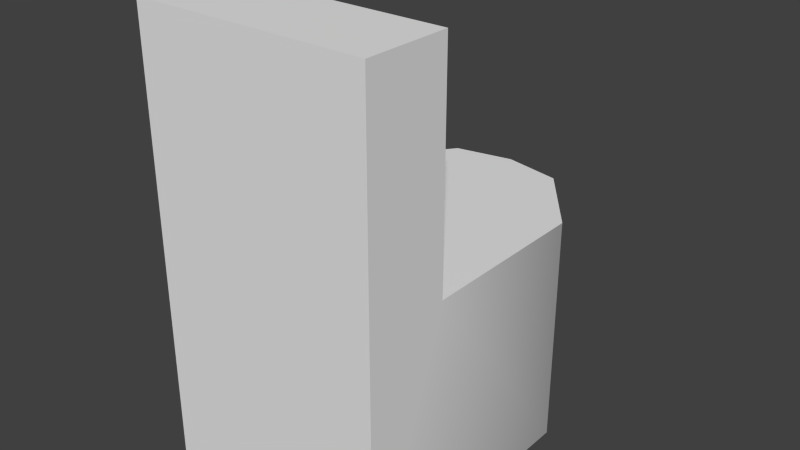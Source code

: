 # Source: SmallToilet.blend  (saved by Blender 2.68.0; exported with 4.5.12 LTS)
import bpy
from mathutils import Matrix  # noqa: F401  (used for matrix-valued properties, if any)

bpy.ops.wm.read_factory_settings(use_empty=True)
scene = bpy.context.scene
scene.name = 'Scene'

# ---- collections
col_collection_1 = bpy.data.collections.new('Collection 1'); scene.collection.children.link(col_collection_1)

# ---- materials (node trees are filled in below, after node groups)
mat_material = bpy.data.materials.new('Material')
mat_material.alpha_threshold = 0.0
mat_material.use_transparent_shadow = False
mat_material.roughness = 0.5
mat_material.line_color = (0.0, 0.0, 0.0, 1.0)

# ---- material node trees

# ---- world
world_world = bpy.data.worlds.new('World'); scene.world = world_world
world_world.color = (0.05088, 0.05088, 0.05088)
world_world.use_sun_shadow = False
world_world.sun_shadow_jitter_overblur = 0.0
world_world.cycles.sampling_method = 'MANUAL'
world_world.cycles.sample_map_resolution = 256

# ---- meshes
me_cube = bpy.data.meshes.new('Cube')
me_cube.from_pydata([(0.2, 0.4, -0.45), (0.2, 5.215e-07, -0.45), (-0.2, 5.811e-07, -0.45), (-0.2, 0.4, -0.45), (0.2, 0.4, 0.0), (0.2, 2.384e-07, 0.0), (-0.2, 6.557e-07, 0.0), (-0.2, 0.4, 0.0), (0.2, 0.4, -0.15), (-0.2, 0.4, -0.15), (0.2, 0.78, 1.51e-07), (-0.2, 0.78, 1.51e-07), (0.2, 0.78, -0.15), (-0.2, 0.78, -0.15), (0.1, 0.4, -0.58), (8.941e-08, 0.4, -0.6), (-0.1, 0.4, -0.58), (0.1, 5.491e-07, -0.55), (-6.706e-08, 5.632e-07, -0.56), (-0.1, 5.781e-07, -0.54)], [], [(16, 19, 2, 3), (4, 7, 6, 5), (0, 8, 4, 5, 1), (1, 5, 6, 2, 19, 18, 17), (2, 6, 7, 9, 3), (8, 0, 14, 15, 16, 3, 9), (7, 4, 10, 11), (10, 12, 13, 11), (4, 8, 12, 10), (8, 9, 13, 12), (9, 7, 11, 13), (15, 18, 19, 16), (0, 1, 17, 14), (14, 17, 18, 15)])
me_cube.polygons.foreach_set('use_smooth', [True] * 14)
me_cube.materials.append(mat_material)
me_cube.use_remesh_preserve_volume = False
me_cube.use_remesh_preserve_attributes = False
me_cube.use_mirror_vertex_groups = False
me_cube.update()

# ---- objects
ob_smalltoilet = bpy.data.objects.new('SmallToilet', me_cube)

# ---- transforms, parenting, visibility, modifiers, constraints
ob_smalltoilet.location = (0.0, 0.0, 0.0)
ob_smalltoilet.rotation_euler = (1.571, -0.0, 0.0)
ob_smalltoilet.lock_rotations_4d = False
ob_smalltoilet.empty_display_type = 'ARROWS'
ob_smalltoilet.lineart.crease_threshold = 0.0
_m = ob_smalltoilet.modifiers.new('EdgeSplit', 'EDGE_SPLIT')
_m.split_angle = 0.8203

# ---- collection membership
col_collection_1.objects.link(ob_smalltoilet)

# ---- scene / render settings (as saved in the file)
scene.frame_start = 1; scene.frame_end = 250; scene.frame_set(1)
scene.render.engine = 'BLENDER_EEVEE_NEXT'
scene.render.image_settings.color_mode = 'RGB'
scene.render.image_settings.compression = 90
scene.render.resolution_percentage = 50
scene.render.dither_intensity = 0.0
scene.cycles.use_denoising = False
scene.cycles.samples = 10
scene.cycles.sampling_pattern = 'TABULATED_SOBOL'
scene.cycles.light_sampling_threshold = 0.0
scene.cycles.use_adaptive_sampling = False
scene.cycles.use_light_tree = False
scene.cycles.blur_glossy = 0.0
scene.cycles.volume_bounces = 1
scene.cycles.pixel_filter_type = 'GAUSSIAN'
scene.cycles.sample_clamp_indirect = 0.0
scene.view_settings.view_transform = 'Standard'
bpy.context.view_layer.update()

# ---- added for rendering (the .blend has no active camera and no usable light): camera, sun
cam_auto = bpy.data.cameras.new('AutoCamera')
cam_auto.lens = 50.0
cam_auto.sensor_width = 36.0
cam_auto.clip_end = 1000.0
ob_auto_camera = bpy.data.objects.new('AutoCamera', cam_auto)
scene.collection.objects.link(ob_auto_camera)
ob_auto_camera.location = (0.982831, -0.879398, 1.17627)
ob_auto_camera.rotation_euler = (1.09748, -7.21219e-08, 0.694738)
scene.camera = ob_auto_camera
light_auto_sun = bpy.data.lights.new('AutoSun', 'SUN')
light_auto_sun.energy = 3.0
light_auto_sun.angle = 0.0523599
ob_auto_sun = bpy.data.objects.new('AutoSun', light_auto_sun)
scene.collection.objects.link(ob_auto_sun)
ob_auto_sun.rotation_euler = (0.872665, 0.174533, 0.523599)
bpy.context.view_layer.update()
